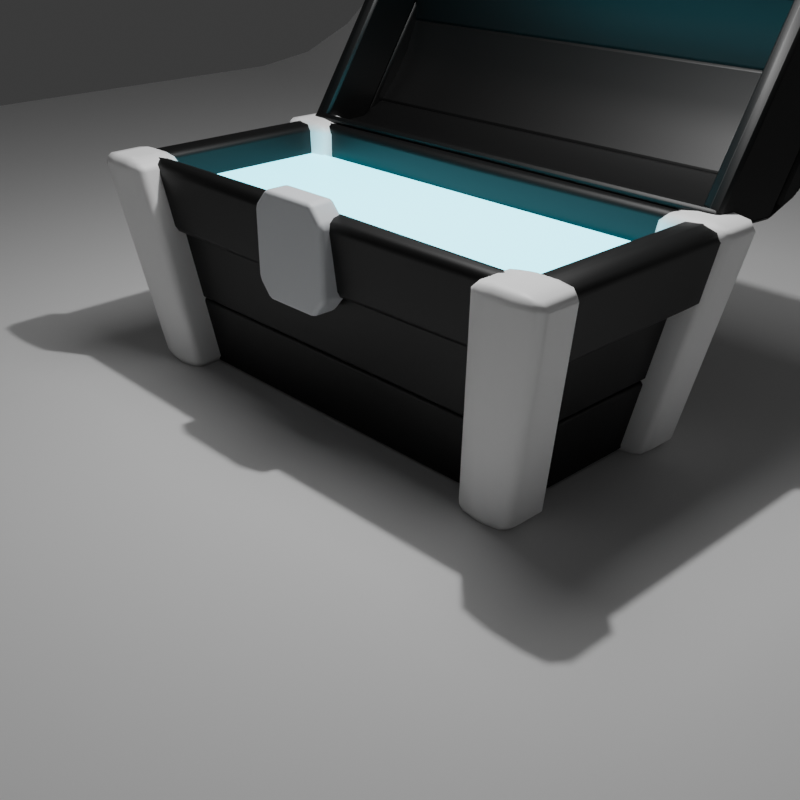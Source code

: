 # Source: gacha_test1.blend  (saved by Blender 4.5.87; exported with 4.5.12 LTS)
import bpy
from mathutils import Matrix  # noqa: F401  (used for matrix-valued properties, if any)

bpy.ops.wm.read_factory_settings(use_empty=True)
scene = bpy.context.scene
scene.name = 'Scene'

# ---- collections
col_collection = bpy.data.collections.new('Collection'); scene.collection.children.link(col_collection)

# ---- materials (node trees are filled in below, after node groups)
mat_material_005 = bpy.data.materials.new('Material.005')
mat_material_006 = bpy.data.materials.new('Material.006')
mat_material_003 = bpy.data.materials.new('Material.003')
mat_material_002 = bpy.data.materials.new('Material.002')
mat_material_004 = bpy.data.materials.new('Material.004')
mat_material_007 = bpy.data.materials.new('Material.007')
mat_material_001 = bpy.data.materials.new('Material.001')

# ---- material node trees
mat_material_005.use_nodes = True; mat_material_005.node_tree.nodes.clear()
_N = mat_material_005.node_tree.nodes; _L = mat_material_005.node_tree.links
n0 = _N.new('ShaderNodeBsdfPrincipled'); n0.name = 'Principled BSDF'; n0.location = (-200, 100)
n0.inputs[0].default_value = (0.0, 0.0, 0.0, 0.0)
n1 = _N.new('ShaderNodeOutputMaterial'); n1.name = 'Material Output'; n1.location = (200, 100)
_L.new(n0.outputs[0], n1.inputs[0])
n1.is_active_output = True
mat_material_006.use_nodes = True; mat_material_006.node_tree.nodes.clear()
_N = mat_material_006.node_tree.nodes; _L = mat_material_006.node_tree.links
n0 = _N.new('ShaderNodeBsdfPrincipled'); n0.name = 'Principled BSDF'; n0.location = (-200, 100)
n0.inputs[0].default_value = (1.0, 1.0, 1.0, 1.0)
n1 = _N.new('ShaderNodeOutputMaterial'); n1.name = 'Material Output'; n1.location = (200, 100)
_L.new(n0.outputs[0], n1.inputs[0])
n1.is_active_output = True
mat_material_003.use_nodes = True; mat_material_003.node_tree.nodes.clear()
_N = mat_material_003.node_tree.nodes; _L = mat_material_003.node_tree.links
n0 = _N.new('ShaderNodeBsdfPrincipled'); n0.name = 'Principled BSDF'; n0.location = (-200, 100)
n0.inputs[0].default_value = (0.0, 0.0, 0.0, 0.0)
n1 = _N.new('ShaderNodeOutputMaterial'); n1.name = 'Material Output'; n1.location = (200, 100)
_L.new(n0.outputs[0], n1.inputs[0])
n1.is_active_output = True
mat_material_002.use_nodes = True; mat_material_002.node_tree.nodes.clear()
_N = mat_material_002.node_tree.nodes; _L = mat_material_002.node_tree.links
n0 = _N.new('ShaderNodeBsdfPrincipled'); n0.name = 'Principled BSDF'; n0.location = (-200, 100)
n0.inputs[0].default_value = (0.0, 0.0, 0.0, 1.0)
n1 = _N.new('ShaderNodeOutputMaterial'); n1.name = 'Material Output'; n1.location = (200, 100)
_L.new(n0.outputs[0], n1.inputs[0])
n1.is_active_output = True
mat_material_004.use_nodes = True; mat_material_004.node_tree.nodes.clear()
_N = mat_material_004.node_tree.nodes; _L = mat_material_004.node_tree.links
n0 = _N.new('ShaderNodeBsdfPrincipled'); n0.name = 'Principled BSDF'; n0.location = (-200, 100)
n0.inputs[0].default_value = (0.0, 0.0, 0.0, 0.0)
n1 = _N.new('ShaderNodeOutputMaterial'); n1.name = 'Material Output'; n1.location = (200, 100)
_L.new(n0.outputs[0], n1.inputs[0])
n1.is_active_output = True
mat_material_007.use_nodes = True; mat_material_007.node_tree.nodes.clear()
_N = mat_material_007.node_tree.nodes; _L = mat_material_007.node_tree.links
n0 = _N.new('ShaderNodeBsdfPrincipled'); n0.name = 'Principled BSDF'; n0.location = (-200, 100)
n0.inputs[0].default_value = (0.7489, 0.7738, 0.8009, 1.0)
n1 = _N.new('ShaderNodeOutputMaterial'); n1.name = 'Material Output'; n1.location = (200, 100)
_L.new(n0.outputs[0], n1.inputs[0])
n1.is_active_output = True
mat_material_001.use_nodes = True; mat_material_001.node_tree.nodes.clear()
_N = mat_material_001.node_tree.nodes; _L = mat_material_001.node_tree.links
n0 = _N.new('ShaderNodeBsdfPrincipled'); n0.name = 'Principled BSDF'; n0.location = (-200, 100)
n0.inputs[27].default_value = (0.01248, 0.7844, 1.0, 1.0)
n0.inputs[28].default_value = 4.0
n1 = _N.new('ShaderNodeOutputMaterial'); n1.name = 'Material Output'; n1.location = (200, 100)
_L.new(n0.outputs[0], n1.inputs[0])
n1.is_active_output = True

# ---- world
world_world = bpy.data.worlds.new('World'); scene.world = world_world
world_world.use_nodes = True; world_world.node_tree.nodes.clear()
_N = world_world.node_tree.nodes; _L = world_world.node_tree.links
n0 = _N.new('ShaderNodeOutputWorld'); n0.name = 'World Output'; n0.location = (200, 100)
n1 = _N.new('ShaderNodeBackground'); n1.name = 'Background'; n1.location = (-200, 100)
n1.inputs[0].default_value = (0.05088, 0.05088, 0.05088, 1.0)
_L.new(n1.outputs[0], n0.inputs[0])
n0.is_active_output = True
world_world.color = (0.05088, 0.05088, 0.05088)
world_world.sun_shadow_jitter_overblur = 0.0

# ---- cameras
cam_camera = bpy.data.cameras.new('Camera')
cam_camera.clip_end = 100.0
cam_camera.ortho_scale = 7.314

# ---- lights
light_light = bpy.data.lights.new('Light', 'POINT')
light_light.energy = 1000.0
light_light.shadow_soft_size = 0.1
light_area = bpy.data.lights.new('Area', 'AREA')
light_area.energy = 150.0
light_area.size = 1.0
light_area.size_y = 1.0

# ---- meshes
me_plane = bpy.data.meshes.new('Plane')
me_plane.from_pydata([(-0.8417, -0.7532, 0.0), (-0.8417, 0.7532, 0.0), (-0.9866, -0.9899, 1.819), (-0.9866, 0.9899, 1.819), (0.0, -0.7532, 0.0), (0.0, 0.7532, 0.0), (0.0, -0.9899, 1.819), (0.0, 0.9899, 1.819), (-0.9424, 0.9177, 1.264), (-0.8921, 0.8355, 0.6322), (-0.8921, -0.8355, 0.6322), (-0.9424, -0.9177, 1.264), (0.0, 0.8355, 0.6322), (0.0, 0.9177, 1.264), (0.0, -0.8355, 0.6322), (0.0, -0.9177, 1.264), (-0.8921, -0.8355, 0.6322), (-0.8921, 0.8355, 0.6322), (-0.9424, -0.9177, 1.264), (-0.9424, 0.9177, 1.264), (0.0, -0.8355, 0.6322), (0.0, -0.9177, 1.264), (0.0, 0.8355, 0.6322), (0.0, 0.9177, 1.264)], [], [(23, 19, 3, 7), (18, 21, 6, 2), (0, 1, 5, 4), (19, 18, 2, 3), (1, 0, 16, 17), (9, 10, 11, 8), (0, 4, 20, 16), (10, 14, 15, 11), (5, 1, 17, 22), (12, 9, 8, 13)])
me_plane.polygons.foreach_set('use_smooth', [True] * 10)
_uv = me_plane.uv_layers.new(name='UVMap')
_uv.uv.foreach_set('vector', [0.5, 1.0, 0.0, 1.0, 0.0, 1.0, 0.5, 1.0, 0.0, 0.0, 0.5, 0.0, 0.5, 0.0, 0.0, 0.0, 0.0, 0.0, 0.0, 1.0, 0.5, 1.0, 0.5, 0.0, 0.0, 1.0, 0.0, 0.0, 0.0, 0.0, 0.0, 1.0, 0.0, 1.0, 0.0, 0.0, 0.0, 0.0, 0.0, 1.0, 0.0, 1.0, 0.0, 0.0, 0.0, 0.0, 0.0, 1.0, 0.0, 0.0, 0.5, 0.0, 0.5, 0.0, 0.0, 0.0, 0.0, 0.0, 0.5, 0.0, 0.5, 0.0, 0.0, 0.0, 0.5, 1.0, 0.0, 1.0, 0.0, 1.0, 0.5, 1.0, 0.5, 1.0, 0.0, 1.0, 0.0, 1.0, 0.5, 1.0])
me_plane.materials.append(mat_material_005)
me_plane.update()
me_plane_002 = bpy.data.meshes.new('Plane.002')
me_plane_002.from_pydata([(-0.9308, -0.5554, -0.03287), (-0.9308, 0.5554, -0.03287), (-1.098, -0.8022, 1.923), (-1.098, 0.8022, 1.923), (-0.6953, -0.5554, -0.03287), (-0.6953, 0.5554, -0.03287), (-0.82, -0.8022, 1.923), (-0.82, 0.8022, 1.923), (-0.6953, 1.043, -0.03775), (-0.9308, 1.043, -0.03775), (-0.82, 1.29, 1.918), (-1.098, 1.29, 1.918), (-0.9308, -1.043, -0.03775), (-1.098, -1.29, 1.918), (-0.6953, -1.043, -0.03775), (-0.82, -1.29, 1.918)], [], [(5, 7, 3, 1), (0, 2, 6, 4), (8, 9, 11, 10), (12, 14, 15, 13), (2, 0, 12, 13), (3, 7, 10, 11), (7, 5, 8, 10), (0, 4, 14, 12), (1, 3, 11, 9), (5, 1, 9, 8), (4, 6, 15, 14), (6, 2, 13, 15)])
me_plane_002.polygons.foreach_set('use_smooth', [True] * 12)
_uv = me_plane_002.uv_layers.new(name='UVMap')
_uv.uv.foreach_set('vector', [0.08699, 1.0, 0.08699, 1.0, -0.05315, 1.0, -0.05239, 1.0, -0.05239, 0.0, -0.05315, 2.435e-10, 0.08699, 0.0, 0.08699, 0.0, 0.08699, 1.0, -0.05239, 1.0, -0.05315, 1.0, 0.08699, 1.0, -0.05239, 0.0, 0.08699, 0.0, 0.08699, 0.0, -0.05315, 2.435e-10, -0.05315, 2.435e-10, -0.05239, 0.0, -0.05239, 0.0, -0.05315, 2.435e-10, -0.05315, 1.0, 0.08699, 1.0, 0.08699, 1.0, -0.05315, 1.0, 0.08699, 1.0, 0.08699, 1.0, 0.08699, 1.0, 0.08699, 1.0, -0.05239, 0.0, 0.08699, 0.0, 0.08699, 0.0, -0.05239, 0.0, -0.05239, 1.0, -0.05315, 1.0, -0.05315, 1.0, -0.05239, 1.0, 0.08699, 1.0, -0.05239, 1.0, -0.05239, 1.0, 0.08699, 1.0, 0.08699, 0.0, 0.08699, 0.0, 0.08699, 0.0, 0.08699, 0.0, 0.08699, 0.0, -0.05315, 2.435e-10, -0.05315, 2.435e-10, 0.08699, 0.0])
me_plane_002.materials.append(mat_material_006)
me_plane_002.update()
me_plane_003 = bpy.data.meshes.new('Plane.003')
me_plane_003.from_pydata([(-1.098, -0.7924, 1.855), (-1.16, -0.1332, 2.532), (-1.122, -0.7407, 2.138), (-1.142, -0.6035, 2.344), (-1.155, -0.3974, 2.482), (-1.16, 0.1332, 2.532), (-1.098, 0.7924, 1.855), (-1.155, 0.3974, 2.482), (-1.142, 0.6035, 2.344), (-1.122, 0.7407, 2.138), (-0.82, -0.7924, 1.855), (-0.8378, -0.7395, 2.141), (-0.8529, -0.6018, 2.346), (-0.8629, -0.3962, 2.483), (-0.8665, -0.1331, 2.532), (-0.82, 0.7924, 1.855), (-0.8378, 0.7395, 2.141), (-0.8529, 0.6018, 2.346), (-0.8629, 0.3962, 2.483), (-0.8665, 0.1331, 2.532), (-1.122, -1.092, 2.287), (-1.098, -1.166, 1.857), (-0.8378, -1.093, 2.284), (-1.142, -0.8712, 2.615), (-0.8529, -0.8726, 2.614), (-1.155, -0.542, 2.835), (-0.8629, -0.5429, 2.835), (-1.16, -0.1704, 2.911), (-0.8665, -0.1705, 2.911), (-0.82, 1.166, 1.857), (-1.098, 1.166, 1.857), (-1.122, 1.092, 2.287), (-1.142, 0.8712, 2.615), (-1.155, 0.542, 2.835), (-1.16, 0.1704, 2.911), (-0.82, -1.166, 1.857), (-0.8378, 1.093, 2.284), (-0.8529, 0.8726, 2.614), (-0.8629, 0.5429, 2.835), (-0.8665, 0.1705, 2.911)], [], [(15, 16, 9, 6), (16, 17, 8, 9), (17, 18, 7, 8), (18, 19, 5, 7), (1, 5, 19, 14), (4, 1, 14, 13), (3, 4, 13, 12), (2, 3, 12, 11), (0, 2, 11, 10), (29, 30, 31, 36), (36, 31, 32, 37), (37, 32, 33, 38), (38, 33, 34, 39), (27, 28, 39, 34), (25, 26, 28, 27), (23, 24, 26, 25), (20, 22, 24, 23), (21, 35, 22, 20), (3, 2, 20, 23), (9, 8, 32, 31), (12, 13, 26, 24), (8, 7, 33, 32), (11, 12, 24, 22), (4, 3, 23, 25), (14, 19, 39, 28), (7, 5, 34, 33), (10, 11, 22, 35), (19, 18, 38, 39), (5, 1, 27, 34), (1, 4, 25, 27), (18, 17, 37, 38), (0, 10, 35, 21), (17, 16, 36, 37), (2, 0, 21, 20), (15, 6, 30, 29), (16, 15, 29, 36), (6, 9, 31, 30), (13, 14, 28, 26)])
me_plane_003.polygons.foreach_set('use_smooth', [True] * 38)
_uv = me_plane_003.uv_layers.new(name='UVMap')
_uv.uv.foreach_set('vector', [0.08699, 1.0, 0.08699, 0.9744, -0.05295, 0.9744, -0.05315, 1.0, 0.08699, 0.9744, 0.08699, 0.9014, -0.053, 0.9014, -0.05295, 0.9744, 0.08699, 0.9014, 0.08699, 0.7388, -0.05303, 0.7388, -0.053, 0.9014, 0.08699, 0.7388, 0.08699, 0.5769, -0.05299, 0.5769, -0.05303, 0.7388, -0.05299, 0.4231, -0.05299, 0.5769, 0.08699, 0.5769, 0.08699, 0.4231, -0.05303, 0.2612, -0.05299, 0.4231, 0.08699, 0.4231, 0.08699, 0.2612, -0.053, 0.09862, -0.05303, 0.2612, 0.08699, 0.2612, 0.08699, 0.09862, -0.05295, 0.02563, -0.053, 0.09862, 0.08699, 0.09862, 0.08699, 0.02563, -0.05315, 2.435e-10, -0.05295, 0.02563, 0.08699, 0.02563, 0.08699, 0.0, 0.08699, 1.0, -0.05315, 1.0, -0.05295, 0.9744, 0.08699, 0.9744, 0.08699, 0.9744, -0.05295, 0.9744, -0.053, 0.9014, 0.08699, 0.9014, 0.08699, 0.9014, -0.053, 0.9014, -0.05303, 0.7388, 0.08699, 0.7388, 0.08699, 0.7388, -0.05303, 0.7388, -0.05299, 0.5769, 0.08699, 0.5769, -0.05299, 0.4231, 0.08699, 0.4231, 0.08699, 0.5769, -0.05299, 0.5769, -0.05303, 0.2612, 0.08699, 0.2612, 0.08699, 0.4231, -0.05299, 0.4231, -0.053, 0.09862, 0.08699, 0.09862, 0.08699, 0.2612, -0.05303, 0.2612, -0.05295, 0.02563, 0.08699, 0.02563, 0.08699, 0.09862, -0.053, 0.09862, -0.05315, 2.435e-10, 0.08699, 0.0, 0.08699, 0.02563, -0.05295, 0.02563, -0.053, 0.09862, -0.05295, 0.02563, -0.05295, 0.02563, -0.053, 0.09862, -0.05295, 0.9744, -0.053, 0.9014, -0.053, 0.9014, -0.05295, 0.9744, 0.08699, 0.09862, 0.08699, 0.2612, 0.08699, 0.2612, 0.08699, 0.09862, -0.053, 0.9014, -0.05303, 0.7388, -0.05303, 0.7388, -0.053, 0.9014, 0.08699, 0.02563, 0.08699, 0.09862, 0.08699, 0.09862, 0.08699, 0.02563, -0.05303, 0.2612, -0.053, 0.09862, -0.053, 0.09862, -0.05303, 0.2612, 0.08699, 0.4231, 0.08699, 0.5769, 0.08699, 0.5769, 0.08699, 0.4231, -0.05303, 0.7388, -0.05299, 0.5769, -0.05299, 0.5769, -0.05303, 0.7388, 0.08699, 0.0, 0.08699, 0.02563, 0.08699, 0.02563, 0.08699, 0.0, 0.08699, 0.5769, 0.08699, 0.7388, 0.08699, 0.7388, 0.08699, 0.5769, -0.05299, 0.5769, -0.05299, 0.4231, -0.05299, 0.4231, -0.05299, 0.5769, -0.05299, 0.4231, -0.05303, 0.2612, -0.05303, 0.2612, -0.05299, 0.4231, 0.08699, 0.7388, 0.08699, 0.9014, 0.08699, 0.9014, 0.08699, 0.7388, -0.05315, 2.435e-10, 0.08699, 0.0, 0.08699, 0.0, -0.05315, 2.435e-10, 0.08699, 0.9014, 0.08699, 0.9744, 0.08699, 0.9744, 0.08699, 0.9014, -0.05295, 0.02563, -0.05315, 2.435e-10, -0.05315, 2.435e-10, -0.05295, 0.02563, 0.08699, 1.0, -0.05315, 1.0, -0.05315, 1.0, 0.08699, 1.0, 0.08699, 0.9744, 0.08699, 1.0, 0.08699, 1.0, 0.08699, 0.9744, -0.05315, 1.0, -0.05295, 0.9744, -0.05295, 0.9744, -0.05315, 1.0, 0.08699, 0.2612, 0.08699, 0.4231, 0.08699, 0.4231, 0.08699, 0.2612])
me_plane_003.materials.append(mat_material_003)
me_plane_003.update()
me_plane_004 = bpy.data.meshes.new('Plane.004')
me_plane_004.from_pydata([(-0.9928, -2.0, 0.0), (-1.049, -1.154, 0.8461), (-1.014, -1.936, 0.3238), (-1.033, -1.752, 0.5983), (-1.045, -1.478, 0.7817), (-1.049, -0.8461, 0.8461), (-0.9928, 0.0, 0.0), (-1.045, -0.5223, 0.7817), (-1.033, -0.2478, 0.5983), (-1.014, -0.06441, 0.3238), (0.0, -2.0, 0.0), (0.0, -1.936, 0.3238), (0.0, -1.752, 0.5983), (0.0, -1.478, 0.7817), (0.0, -1.154, 0.8461), (0.0, 0.0, 0.0), (0.0, -0.06441, 0.3238), (0.0, -0.2478, 0.5983), (0.0, -0.5223, 0.7817), (0.0, -0.8461, 0.8461), (-1.014, -1.936, 0.3238), (-0.9928, -2.0, 0.0), (-1.033, -1.752, 0.5983), (-1.045, -1.478, 0.7817), (-1.049, -1.154, 0.8461), (-0.9928, 0.0, 0.0), (-1.014, -0.06441, 0.3238), (-1.033, -0.2478, 0.5983), (-1.045, -0.5223, 0.7817), (-1.049, -0.8461, 0.8461), (-1.033, -1.752, 0.5983), (-1.033, -0.2478, 0.5983), (0.0, -1.936, 0.3238), (-1.014, -1.936, 0.3238), (0.0, -1.478, 0.7817), (-1.045, -1.478, 0.7817), (-1.014, -0.06441, 0.3238), (0.0, -0.06441, 0.3238), (-1.045, -0.5223, 0.7817), (0.0, -0.5223, 0.7817)], [], [(15, 25, 36, 37), (16, 26, 27, 17), (17, 27, 38, 39), (18, 28, 29, 19), (31, 30, 23, 24, 5, 7), (1, 14, 19, 29), (35, 34, 14, 1), (22, 12, 13, 4), (20, 32, 12, 22), (21, 10, 11, 33), (9, 2, 3, 8), (6, 0, 2, 9)])
me_plane_004.polygons.foreach_set('use_smooth', [True] * 12)
_uv = me_plane_004.uv_layers.new(name='UVMap')
_uv.uv.foreach_set('vector', [0.5, 1.0, 0.0, 1.0, 0.0, 0.9744, 0.5, 0.9744, 0.5, 0.9744, 0.0, 0.9744, 0.0, 0.9014, 0.5, 0.9014, 0.5, 0.9014, 0.0, 0.9014, 0.0, 0.7388, 0.5, 0.7388, 0.5, 0.7388, 0.0, 0.7388, 0.0, 0.5769, 0.5, 0.5769, 0.0, 0.9014, 0.0, 0.09862, 0.0, 0.2612, 0.0, 0.4231, 0.0, 0.5769, 0.0, 0.7388, 0.0, 0.4231, 0.5, 0.4231, 0.5, 0.5769, 0.0, 0.5769, 0.0, 0.2612, 0.5, 0.2612, 0.5, 0.4231, 0.0, 0.4231, 0.0, 0.09862, 0.5, 0.09862, 0.5, 0.2612, 0.0, 0.2612, 0.0, 0.02563, 0.5, 0.02563, 0.5, 0.09862, 0.0, 0.09862, 0.0, 0.0, 0.5, 0.0, 0.5, 0.02563, 0.0, 0.02563, 0.0, 0.9744, 0.0, 0.02563, 0.0, 0.09862, 0.0, 0.9014, 0.0, 1.0, 0.0, 0.0, 0.0, 0.02563, 0.0, 0.9744])
me_plane_004.materials.append(mat_material_002)
me_plane_004.update()
me_plane_005 = bpy.data.meshes.new('Plane.005')
me_plane_005.from_pydata([(-0.9072, -0.9119, 1.915), (-0.9072, 0.9119, 1.915), (0.0, -0.8768, 1.913), (0.0, 0.8768, 1.913), (-0.854, 0.8324, 1.283), (-0.854, -0.8324, 1.283), (0.0, 0.7945, 1.28), (0.0, -0.7945, 1.28), (0.0, 1.107, 1.883), (-1.067, 1.076, 1.881), (-1.019, -0.9916, 1.249), (-1.067, -1.076, 1.881), (0.0, -1.107, 1.883), (0.0, 1.024, 1.251), (0.0, -1.024, 1.251), (-1.019, 0.9916, 1.249)], [], [(6, 3, 1, 4), (5, 0, 2, 7), (4, 1, 0, 5), (13, 15, 9, 8), (10, 14, 12, 11), (15, 10, 11, 9), (2, 0, 11, 12), (1, 3, 8, 9), (6, 4, 15, 13), (4, 5, 10, 15), (0, 1, 9, 11), (5, 7, 14, 10)])
me_plane_005.polygons.foreach_set('use_smooth', [True] * 12)
_uv = me_plane_005.uv_layers.new(name='UVMap')
_uv.uv.foreach_set('vector', [0.5, 1.0, 0.5, 1.0, 0.0, 1.0, 0.0, 1.0, 0.0, 0.0, 0.0, 0.0, 0.5, 0.0, 0.5, 0.0, 0.0, 1.0, 0.0, 1.0, 0.0, 0.0, 0.0, 0.0, 0.5, 1.0, 0.0, 1.0, 0.0, 1.0, 0.5, 1.0, 0.0, 0.0, 0.5, 0.0, 0.5, 0.0, 0.0, 0.0, 0.0, 1.0, 0.0, 0.0, 0.0, 0.0, 0.0, 1.0, 0.5, 0.0, 0.0, 0.0, 0.0, 0.0, 0.5, 0.0, 0.0, 1.0, 0.5, 1.0, 0.5, 1.0, 0.0, 1.0, 0.5, 1.0, 0.0, 1.0, 0.0, 1.0, 0.5, 1.0, 0.0, 1.0, 0.0, 0.0, 0.0, 0.0, 0.0, 1.0, 0.0, 0.0, 0.0, 1.0, 0.0, 1.0, 0.0, 0.0, 0.0, 0.0, 0.5, 0.0, 0.5, 0.0, 0.0, 0.0])
me_plane_005.materials.append(mat_material_004)
me_plane_005.update()
me_plane_006 = bpy.data.meshes.new('Plane.006')
me_plane_006.from_pydata([(0.6677, -1.494, 0.152), (1.0, -1.162, 0.152), (-1.0, -1.162, 0.152), (-0.6677, -1.494, 0.152), (-0.6677, -1.494, -0.3986), (-1.0, -1.162, -0.3986), (1.0, -1.162, -0.3986), (0.6677, -1.494, -0.3986), (-0.6677, 0.5057, -0.3986), (-1.0, 0.1734, -0.3986), (0.6677, 0.5057, -0.3986), (1.0, 0.1734, -0.3986), (-0.6677, 0.5057, 0.152), (-1.0, 0.1734, 0.152), (0.6677, 0.5057, 0.152), (1.0, 0.1734, 0.152)], [], [(2, 3, 0, 1, 15, 14, 12, 13), (5, 9, 8, 10, 11, 6, 7, 4), (8, 9, 13, 12), (11, 10, 14, 15), (7, 6, 1, 0), (5, 4, 3, 2), (10, 8, 12, 14), (6, 11, 15, 1), (4, 7, 0, 3), (9, 5, 2, 13)])
_uv = me_plane_006.uv_layers.new(name='UVMap')
_uv.uv.foreach_set('vector', [0.0, 0.1662, 0.1662, 0.0, 0.8338, 0.0, 1.0, 0.1662, 1.0, 0.8338, 0.8338, 1.0, 0.1662, 1.0, 0.0, 0.8338, 0.0, 0.1662, 0.0, 0.8338, 0.1662, 1.0, 0.8338, 1.0, 1.0, 0.8338, 1.0, 0.1662, 0.8338, 0.0, 0.1662, 0.0, 0.1662, 1.0, 0.0, 0.8338, 0.0, 0.8338, 0.1662, 1.0, 1.0, 0.8338, 0.8338, 1.0, 0.8338, 1.0, 1.0, 0.8338, 0.8338, 0.0, 1.0, 0.1662, 1.0, 0.1662, 0.8338, 0.0, 0.0, 0.1662, 0.1662, 0.0, 0.1662, 0.0, 0.0, 0.1662, 0.8338, 1.0, 0.1662, 1.0, 0.1662, 1.0, 0.8338, 1.0, 1.0, 0.1662, 1.0, 0.8338, 1.0, 0.8338, 1.0, 0.1662, 0.1662, 0.0, 0.8338, 0.0, 0.8338, 0.0, 0.1662, 0.0, 0.0, 0.8338, 0.0, 0.1662, 0.0, 0.1662, 0.0, 0.8338])
me_plane_006.materials.append(mat_material_007)
me_plane_006.update()
me_plane_007 = bpy.data.meshes.new('Plane.007')
me_plane_007.from_pydata([(-1.0, -1.0, 0.0), (1.0, -1.0, 0.0), (-1.0, 1.0, 0.8676), (1.0, 1.0, 0.8676), (-1.0, 0.6468, 0.0), (-1.0, 1.0, 0.3532), (-1.0, 0.7382, 0.01204), (-1.0, 0.8234, 0.04732), (-1.0, 0.8965, 0.1035), (-1.0, 0.9527, 0.1766), (-1.0, 0.988, 0.2618), (1.0, 1.0, 0.3532), (1.0, 0.6468, 0.0), (1.0, 0.988, 0.2618), (1.0, 0.9527, 0.1766), (1.0, 0.8965, 0.1035), (1.0, 0.8234, 0.04732), (1.0, 0.7382, 0.01204)], [], [(11, 5, 10, 13), (13, 10, 9, 14), (14, 9, 8, 15), (15, 8, 7, 16), (16, 7, 6, 17), (17, 6, 4, 12), (0, 1, 12, 4), (5, 11, 3, 2)])
me_plane_007.polygons.foreach_set('use_smooth', [True] * 8)
_uv = me_plane_007.uv_layers.new(name='UVMap')
_uv.uv.foreach_set('vector', [1.0, 1.0, 0.0, 1.0, 0.0, 1.0, 1.0, 1.0, 1.0, 1.0, 0.0, 1.0, 0.0, 1.0, 1.0, 1.0, 1.0, 1.0, 0.0, 1.0, 0.0, 1.0, 1.0, 1.0, 1.0, 1.0, 0.0, 1.0, 0.0, 0.9117, 1.0, 0.9117, 1.0, 0.9117, 0.0, 0.9117, 0.0, 0.8691, 1.0, 0.8691, 1.0, 0.8691, 0.0, 0.8691, 0.0, 0.8234, 1.0, 0.8234, 0.0, 0.0, 1.0, 0.0, 1.0, 0.8234, 0.0, 0.8234, 0.0, 1.0, 1.0, 1.0, 1.0, 1.0, 0.0, 1.0])
me_plane_007.materials.append(None)
me_plane_007.update()
me_cube_001 = bpy.data.meshes.new('Cube.001')
me_cube_001.from_pydata([(-1.0, -1.0, -1.0), (-1.104, -1.104, 1.0), (-1.0, 1.0, -1.0), (-1.104, 1.104, 1.0), (1.0, -1.0, -1.0), (1.104, -1.104, 1.0), (1.0, 1.0, -1.0), (1.104, 1.104, 1.0)], [], [(0, 1, 3, 2), (2, 3, 7, 6), (6, 7, 5, 4), (4, 5, 1, 0), (2, 6, 4, 0), (7, 3, 1, 5)])
_uv = me_cube_001.uv_layers.new(name='UVMap')
_uv.uv.foreach_set('vector', [0.375, 0.0, 0.625, 0.0, 0.625, 0.25, 0.375, 0.25, 0.375, 0.25, 0.625, 0.25, 0.625, 0.5, 0.375, 0.5, 0.375, 0.5, 0.625, 0.5, 0.625, 0.75, 0.375, 0.75, 0.375, 0.75, 0.625, 0.75, 0.625, 1.0, 0.375, 1.0, 0.125, 0.5, 0.375, 0.5, 0.375, 0.75, 0.125, 0.75, 0.625, 0.5, 0.875, 0.5, 0.875, 0.75, 0.625, 0.75])
me_cube_001.materials.append(mat_material_001)
me_cube_001.update()

# ---- objects
ob_light = bpy.data.objects.new('Light', light_light)
ob_camera = bpy.data.objects.new('Camera', cam_camera)
ob_plane = bpy.data.objects.new('Plane', me_plane)
ob_plane_001 = bpy.data.objects.new('Plane.001', me_plane_002)
ob_plane_002 = bpy.data.objects.new('Plane.002', me_plane_003)
ob_plane_003 = bpy.data.objects.new('Plane.003', me_plane_004)
ob_plane_004 = bpy.data.objects.new('Plane.004', me_plane_005)
ob_plane_005 = bpy.data.objects.new('Plane.005', me_plane_006)
ob_plane_006 = bpy.data.objects.new('Plane.006', me_plane_007)
ob_area = bpy.data.objects.new('Area', light_area)
ob_cube = bpy.data.objects.new('Cube', me_cube_001)

# ---- transforms, parenting, visibility, modifiers, constraints
ob_light.parent = ob_plane
ob_light.matrix_parent_inverse = Matrix(((0.3839, -0.0, 0.0, -0.0), (-0.0, 1.0, -0.0, 0.0), (0.0, -0.0, 1.0, -0.0), (-0.0, 0.0, -0.0, 1.0)))
ob_light.location = (0.7222, 0.2063, 6.223)
ob_light.rotation_euler = (0.6503, 0.05522, 1.866)
ob_light.lock_rotations_4d = False
ob_light.empty_display_type = 'ARROWS'
ob_light.color = (0.0, 0.0, 0.0, 0.0)
ob_light.lineart.crease_threshold = 0.0
ob_camera.location = (7.359, -6.926, 4.958)
ob_camera.rotation_euler = (1.109, 0.0, 0.8149)
ob_camera.lock_rotations_4d = False
ob_camera.empty_display_type = 'ARROWS'
ob_camera.color = (0.0, 0.0, 0.0, 0.0)
ob_camera.display_type = 'WIRE'
ob_camera.lineart.crease_threshold = 0.0
ob_plane.location = (0.0, 0.0, 0.0)
ob_plane.scale = (2.675, 1.13, 1.15)
_m = ob_plane.modifiers.new('Mirror', 'MIRROR')
_m.use_clip = True
_m = ob_plane.modifiers.new('Solidify', 'SOLIDIFY')
_m.thickness = 0.082
_m = ob_plane.modifiers.new('Bevel', 'BEVEL')
_m.segments = 2
_m.harden_normals = True
ob_plane_001.parent = ob_plane
ob_plane_001.matrix_parent_inverse = Matrix(((0.3839, -0.0, 0.0, -0.0), (-0.0, 1.0, -0.0, 0.0), (0.0, -0.0, 1.0, -0.0), (-0.0, 0.0, -0.0, 1.0)))
ob_plane_001.location = (0.0, 0.0, 0.0)
ob_plane_001.scale = (2.605, 1.0, 1.0)
_m = ob_plane_001.modifiers.new('Mirror', 'MIRROR')
_m = ob_plane_001.modifiers.new('Bevel', 'BEVEL')
_m.segments = 2
_m.harden_normals = True
ob_plane_002.parent = ob_plane
ob_plane_002.matrix_parent_inverse = Matrix(((0.3839, -0.0, 0.0, -0.0), (-0.0, 1.0, -0.0, 0.0), (0.0, -0.0, 1.0, -0.0), (-0.0, 0.0, -0.0, 1.0)))
ob_plane_002.location = (0.0, 0.0, 0.0)
ob_plane_002.scale = (2.605, 1.0, 1.0)
_m = ob_plane_002.modifiers.new('Mirror', 'MIRROR')
_m = ob_plane_002.modifiers.new('Bevel', 'BEVEL')
_m.segments = 2
_m.harden_normals = True
_c = ob_plane_002.constraints.new('CHILD_OF'); _c.name = 'Child Of'
_c.target = ob_plane_003
_c.set_inverse_pending = False
_c.inverse_matrix = ((0.3839, -0.0, 0.0, -0.0), (-0.0, 1.0, -0.0, -1.0), (0.0, -0.0, 1.0, -1.897), (-0.0, 0.0, -0.0, 1.0))
ob_plane_003.parent = ob_plane
ob_plane_003.matrix_parent_inverse = Matrix(((0.3839, -0.0, 0.0, -0.0), (-0.0, 1.0, -0.0, 0.0), (0.0, -0.0, 1.0, -0.0), (-0.0, 0.0, -0.0, 1.0)))
ob_plane_003.location = (0.0, 1.0, 1.897)
ob_plane_003.rotation_euler = (-2.157, 0.0001977, -0.0001033)
ob_plane_003.scale = (2.605, 1.0, 1.0)
_m = ob_plane_003.modifiers.new('Mirror', 'MIRROR')
_m.use_clip = True
_m = ob_plane_003.modifiers.new('Solidify', 'SOLIDIFY')
_m.thickness = 0.077
_m = ob_plane_003.modifiers.new('Bevel', 'BEVEL')
_m.segments = 2
_m.harden_normals = True
_m = ob_plane_003.modifiers.new('Bevel.001', 'BEVEL')
_m.segments = 2
_m.harden_normals = True
ob_plane_004.parent = ob_plane
ob_plane_004.matrix_parent_inverse = Matrix(((0.3839, -0.0, 0.0, -0.0), (-0.0, 1.0, -0.0, 0.0), (0.0, -0.0, 1.0, -0.0), (-0.0, 0.0, -0.0, 1.0)))
ob_plane_004.location = (0.0, 0.0, 0.0)
ob_plane_004.scale = (2.605, 1.0, 1.0)
_m = ob_plane_004.modifiers.new('Mirror', 'MIRROR')
_m.use_clip = True
_m = ob_plane_004.modifiers.new('Bevel', 'BEVEL')
_m.segments = 2
_m.harden_normals = True
ob_plane_005.parent = ob_plane
ob_plane_005.matrix_parent_inverse = Matrix(((0.3839, -0.0, 0.0, -0.0), (-0.0, 1.0, -0.0, 0.0), (0.0, -0.0, 1.0, -0.0), (-0.0, 0.0, -0.0, 1.0)))
ob_plane_005.location = (0.0, -1.107, 1.783)
ob_plane_005.rotation_euler = (1.571, -0.0, 0.0)
ob_plane_005.scale = (0.4463, 0.4463, 0.4463)
_m = ob_plane_005.modifiers.new('Bevel', 'BEVEL')
_m.segments = 2
_m.harden_normals = True
ob_plane_006.location = (0.0, 0.0, -0.008901)
ob_plane_006.scale = (16.09, 16.09, 16.09)
ob_area.location = (0.0, 0.0, 8.197)
ob_area.scale = (3.579, 3.579, 3.579)
ob_cube.location = (-0.04824, 0.0009637, 0.8863)
ob_cube.scale = (-2.081, 0.7441, 0.7441)
_c = ob_cube.constraints.new('CHILD_OF'); _c.name = 'Child Of'
_c.target = ob_plane
_c.set_inverse_pending = False
_c.inverse_matrix = ((0.3839, -0.0, 0.0, -0.0), (-0.0, 1.0, -0.0, 0.0), (0.0, -0.0, 1.0, -0.0), (-0.0, 0.0, -0.0, 1.0))

# ---- collection membership
col_collection.objects.link(ob_light)
col_collection.objects.link(ob_camera)
col_collection.objects.link(ob_plane)
col_collection.objects.link(ob_plane_001)
col_collection.objects.link(ob_plane_002)
col_collection.objects.link(ob_plane_003)
col_collection.objects.link(ob_plane_004)
col_collection.objects.link(ob_plane_005)
col_collection.objects.link(ob_plane_006)
col_collection.objects.link(ob_area)
col_collection.objects.link(ob_cube)

# ---- scene / render settings (as saved in the file)
scene.camera = ob_camera
scene.frame_start = 1; scene.frame_end = 120; scene.frame_set(90)
scene.render.engine = 'CYCLES'
scene.render.resolution_x = 1000
scene.render.resolution_y = 1000
scene.render.fps = 30
scene.cycles.samples = 128
bpy.context.view_layer.update()
